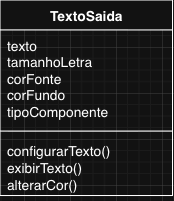

The diagram above was exported from draw.io. Its source (the exported page's mxGraphModel, read from the mxfile embedded in the PNG):
<mxGraphModel dx="603" dy="375" grid="1" gridSize="10" guides="1" tooltips="1" connect="1" arrows="1" fold="1" page="1" pageScale="1" pageWidth="850" pageHeight="1100" math="0" shadow="0">
  <root>
    <mxCell id="0" />
    <mxCell id="1" parent="0" />
    <mxCell id="A-LPmhx2USag2gBbCMjA-1" parent="1" style="swimlane;fontStyle=1;align=center;verticalAlign=top;childLayout=stackLayout;horizontal=1;startSize=26;horizontalStack=0;resizeParent=1;resizeParentMax=0;resizeLast=0;collapsible=1;marginBottom=0;whiteSpace=wrap;html=1;" value="TextoSaida" vertex="1">
      <mxGeometry height="170" width="150" x="300" y="120" as="geometry">
        <mxRectangle height="30" width="110" x="160" y="200" as="alternateBounds" />
      </mxGeometry>
    </mxCell>
    <mxCell id="A-LPmhx2USag2gBbCMjA-2" parent="A-LPmhx2USag2gBbCMjA-1" style="text;strokeColor=none;fillColor=none;align=left;verticalAlign=top;spacingLeft=4;spacingRight=4;overflow=hidden;rotatable=0;points=[[0,0.5],[1,0.5]];portConstraint=eastwest;whiteSpace=wrap;html=1;" value="texto&lt;br&gt;tamanhoLetra&lt;br&gt;corFonte&lt;br&gt;corFundo&lt;br&gt;tipoComponente" vertex="1">
      <mxGeometry height="84" width="150" y="26" as="geometry" />
    </mxCell>
    <mxCell id="A-LPmhx2USag2gBbCMjA-3" parent="A-LPmhx2USag2gBbCMjA-1" style="line;strokeWidth=1;fillColor=none;align=left;verticalAlign=middle;spacingTop=-1;spacingLeft=3;spacingRight=3;rotatable=0;labelPosition=right;points=[];portConstraint=eastwest;strokeColor=inherit;" value="" vertex="1">
      <mxGeometry height="8" width="150" y="110" as="geometry" />
    </mxCell>
    <mxCell id="A-LPmhx2USag2gBbCMjA-4" parent="A-LPmhx2USag2gBbCMjA-1" style="text;strokeColor=none;fillColor=none;align=left;verticalAlign=top;spacingLeft=4;spacingRight=4;overflow=hidden;rotatable=0;points=[[0,0.5],[1,0.5]];portConstraint=eastwest;whiteSpace=wrap;html=1;" value="configurarTexto()&lt;br&gt;exibirTexto()&lt;br&gt;alterarCor()" vertex="1">
      <mxGeometry height="52" width="150" y="118" as="geometry" />
    </mxCell>
  </root>
</mxGraphModel>